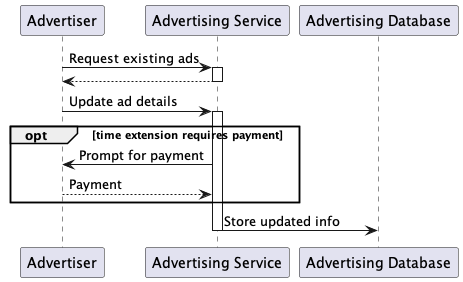

The diagram above was rendered by PlantUML. Its source (embedded in the PNG):
@startuml

participant "Advertiser" as advertiser
participant "Advertising Service" as adserv
participant "Advertising Database" as addb

advertiser -> adserv: Request existing ads
activate adserv
adserv --> advertiser:
deactivate adserv

advertiser -> adserv: Update ad details
activate adserv

opt time extension requires payment
	adserv -> advertiser: Prompt for payment
	advertiser --> adserv: Payment
end

adserv -> addb: Store updated info

deactivate adserv

@enduml